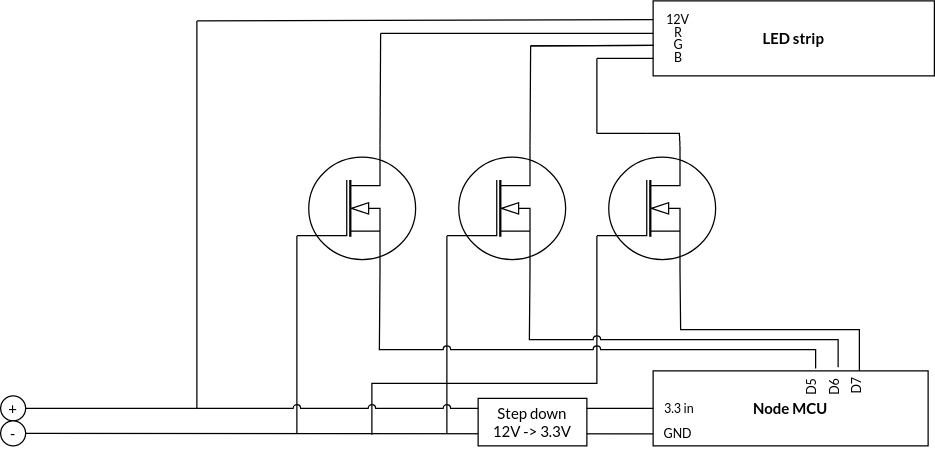

The diagram above was exported from draw.io. Its source (the exported page's mxGraphModel, read from the mxfile embedded in the PNG):
<mxGraphModel dx="932" dy="1006" grid="1" gridSize="10" guides="1" tooltips="1" connect="1" arrows="1" fold="1" page="1" pageScale="1" pageWidth="850" pageHeight="1100" math="0" shadow="0">
  <root>
    <mxCell id="0" />
    <mxCell id="1" parent="0" />
    <mxCell id="99_6Rc86n0vxPslynWPg-46" value="" style="endArrow=none;html=1;rounded=0;entryX=0;entryY=0.72;entryDx=0;entryDy=0;entryPerimeter=0;" edge="1" parent="1" target="99_6Rc86n0vxPslynWPg-9">
      <mxGeometry width="50" height="50" relative="1" as="geometry">
        <mxPoint x="340" y="721" as="sourcePoint" />
        <mxPoint x="504" y="499" as="targetPoint" />
        <Array as="points">
          <mxPoint x="340" y="680" />
          <mxPoint x="520" y="680" />
        </Array>
      </mxGeometry>
    </mxCell>
    <mxCell id="99_6Rc86n0vxPslynWPg-1" value="" style="verticalLabelPosition=bottom;shadow=0;dashed=0;align=center;html=1;verticalAlign=top;shape=mxgraph.electrical.mosfets1.n-channel_mosfet_1;" vertex="1" parent="1">
      <mxGeometry x="280" y="490" width="95" height="100" as="geometry" />
    </mxCell>
    <mxCell id="99_6Rc86n0vxPslynWPg-8" value="" style="verticalLabelPosition=bottom;shadow=0;dashed=0;align=center;html=1;verticalAlign=top;shape=mxgraph.electrical.mosfets1.n-channel_mosfet_1;" vertex="1" parent="1">
      <mxGeometry x="400" y="490" width="95" height="100" as="geometry" />
    </mxCell>
    <mxCell id="99_6Rc86n0vxPslynWPg-9" value="" style="verticalLabelPosition=bottom;shadow=0;dashed=0;align=center;html=1;verticalAlign=top;shape=mxgraph.electrical.mosfets1.n-channel_mosfet_1;" vertex="1" parent="1">
      <mxGeometry x="520" y="490" width="95" height="100" as="geometry" />
    </mxCell>
    <mxCell id="99_6Rc86n0vxPslynWPg-10" value="" style="endArrow=none;html=1;rounded=0;exitX=1;exitY=0.5;exitDx=0;exitDy=0;" edge="1" parent="1" source="99_6Rc86n0vxPslynWPg-19">
      <mxGeometry width="50" height="50" relative="1" as="geometry">
        <mxPoint x="66" y="700" as="sourcePoint" />
        <mxPoint x="200" y="700" as="targetPoint" />
      </mxGeometry>
    </mxCell>
    <mxCell id="99_6Rc86n0vxPslynWPg-11" value="" style="endArrow=none;html=1;rounded=0;exitX=1;exitY=0.5;exitDx=0;exitDy=0;entryX=0.001;entryY=0.841;entryDx=0;entryDy=0;entryPerimeter=0;" edge="1" parent="1" target="99_6Rc86n0vxPslynWPg-14">
      <mxGeometry width="50" height="50" relative="1" as="geometry">
        <mxPoint x="63" y="720" as="sourcePoint" />
        <mxPoint x="393.98541104354285" y="721.0164803414216" as="targetPoint" />
      </mxGeometry>
    </mxCell>
    <mxCell id="99_6Rc86n0vxPslynWPg-14" value="&lt;b&gt;Node MCU&lt;/b&gt;" style="rounded=0;whiteSpace=wrap;html=1;" vertex="1" parent="1">
      <mxGeometry x="565" y="670" width="220" height="60" as="geometry" />
    </mxCell>
    <mxCell id="99_6Rc86n0vxPslynWPg-15" value="&lt;div style=&quot;font-size: 10px;&quot;&gt;D5&lt;/div&gt;" style="text;html=1;strokeColor=none;fillColor=none;align=center;verticalAlign=middle;whiteSpace=wrap;rounded=0;rotation=-90;fontSize=10;" vertex="1" parent="1">
      <mxGeometry x="662" y="668" width="60" height="30" as="geometry" />
    </mxCell>
    <mxCell id="99_6Rc86n0vxPslynWPg-16" value="&lt;div style=&quot;font-size: 10px;&quot;&gt;D6&lt;/div&gt;" style="text;html=1;strokeColor=none;fillColor=none;align=center;verticalAlign=middle;whiteSpace=wrap;rounded=0;rotation=-90;fontSize=10;" vertex="1" parent="1">
      <mxGeometry x="680" y="668" width="60" height="30" as="geometry" />
    </mxCell>
    <mxCell id="99_6Rc86n0vxPslynWPg-17" value="&lt;div style=&quot;font-size: 10px;&quot;&gt;D7&lt;/div&gt;" style="text;html=1;strokeColor=none;fillColor=none;align=center;verticalAlign=middle;whiteSpace=wrap;rounded=0;direction=east;rotation=-90;fontSize=10;" vertex="1" parent="1">
      <mxGeometry x="698" y="667" width="60" height="30" as="geometry" />
    </mxCell>
    <mxCell id="99_6Rc86n0vxPslynWPg-18" value="GND" style="text;html=1;strokeColor=none;fillColor=none;align=center;verticalAlign=middle;whiteSpace=wrap;rounded=0;rotation=0;fontSize=10;" vertex="1" parent="1">
      <mxGeometry x="555" y="705" width="60" height="30" as="geometry" />
    </mxCell>
    <mxCell id="99_6Rc86n0vxPslynWPg-19" value="+" style="ellipse;whiteSpace=wrap;html=1;aspect=fixed;" vertex="1" parent="1">
      <mxGeometry x="43" y="690" width="20" height="20" as="geometry" />
    </mxCell>
    <mxCell id="99_6Rc86n0vxPslynWPg-21" value="&lt;div&gt;-&lt;/div&gt;" style="ellipse;whiteSpace=wrap;html=1;aspect=fixed;" vertex="1" parent="1">
      <mxGeometry x="43" y="710" width="20" height="20" as="geometry" />
    </mxCell>
    <mxCell id="99_6Rc86n0vxPslynWPg-22" value="" style="endArrow=none;html=1;rounded=0;entryX=0;entryY=0.72;entryDx=0;entryDy=0;entryPerimeter=0;jumpStyle=arc;" edge="1" parent="1" target="99_6Rc86n0vxPslynWPg-1">
      <mxGeometry width="50" height="50" relative="1" as="geometry">
        <mxPoint x="280" y="720" as="sourcePoint" />
        <mxPoint x="400" y="600" as="targetPoint" />
      </mxGeometry>
    </mxCell>
    <mxCell id="99_6Rc86n0vxPslynWPg-25" value="" style="endArrow=none;html=1;rounded=0;entryX=0;entryY=0.72;entryDx=0;entryDy=0;entryPerimeter=0;" edge="1" parent="1" target="99_6Rc86n0vxPslynWPg-8">
      <mxGeometry width="50" height="50" relative="1" as="geometry">
        <mxPoint x="400" y="720" as="sourcePoint" />
        <mxPoint x="410" y="590" as="targetPoint" />
      </mxGeometry>
    </mxCell>
    <mxCell id="99_6Rc86n0vxPslynWPg-27" value="" style="endArrow=none;html=1;rounded=0;entryX=0;entryY=0.25;entryDx=0;entryDy=0;" edge="1" parent="1" target="99_6Rc86n0vxPslynWPg-29">
      <mxGeometry width="50" height="50" relative="1" as="geometry">
        <mxPoint x="200" y="390" as="sourcePoint" />
        <mxPoint x="560" y="390" as="targetPoint" />
      </mxGeometry>
    </mxCell>
    <mxCell id="99_6Rc86n0vxPslynWPg-28" value="" style="endArrow=none;html=1;rounded=0;" edge="1" parent="1">
      <mxGeometry width="50" height="50" relative="1" as="geometry">
        <mxPoint x="200" y="700" as="sourcePoint" />
        <mxPoint x="200" y="390" as="targetPoint" />
      </mxGeometry>
    </mxCell>
    <mxCell id="99_6Rc86n0vxPslynWPg-29" value="&lt;b&gt;LED strip&lt;/b&gt;" style="rounded=0;whiteSpace=wrap;html=1;" vertex="1" parent="1">
      <mxGeometry x="565" y="374" width="225" height="60" as="geometry" />
    </mxCell>
    <mxCell id="99_6Rc86n0vxPslynWPg-30" value="" style="endArrow=none;html=1;rounded=0;entryX=0;entryY=0.5;entryDx=0;entryDy=0;" edge="1" parent="1">
      <mxGeometry width="50" height="50" relative="1" as="geometry">
        <mxPoint x="347" y="400" as="sourcePoint" />
        <mxPoint x="565" y="400" as="targetPoint" />
      </mxGeometry>
    </mxCell>
    <mxCell id="99_6Rc86n0vxPslynWPg-31" value="" style="endArrow=none;html=1;rounded=0;exitX=0.7;exitY=0;exitDx=0;exitDy=0;exitPerimeter=0;" edge="1" parent="1" source="99_6Rc86n0vxPslynWPg-1">
      <mxGeometry width="50" height="50" relative="1" as="geometry">
        <mxPoint x="360" y="610" as="sourcePoint" />
        <mxPoint x="347" y="400" as="targetPoint" />
      </mxGeometry>
    </mxCell>
    <mxCell id="99_6Rc86n0vxPslynWPg-32" value="" style="endArrow=none;html=1;rounded=0;entryX=0.001;entryY=0.592;entryDx=0;entryDy=0;entryPerimeter=0;" edge="1" parent="1" target="99_6Rc86n0vxPslynWPg-29">
      <mxGeometry width="50" height="50" relative="1" as="geometry">
        <mxPoint x="467" y="410" as="sourcePoint" />
        <mxPoint x="560" y="410" as="targetPoint" />
      </mxGeometry>
    </mxCell>
    <mxCell id="99_6Rc86n0vxPslynWPg-33" value="" style="endArrow=none;html=1;rounded=0;entryX=0;entryY=0.5;entryDx=0;entryDy=0;" edge="1" parent="1">
      <mxGeometry width="50" height="50" relative="1" as="geometry">
        <mxPoint x="520" y="420" as="sourcePoint" />
        <mxPoint x="565" y="420" as="targetPoint" />
      </mxGeometry>
    </mxCell>
    <mxCell id="99_6Rc86n0vxPslynWPg-34" value="" style="endArrow=none;html=1;rounded=0;" edge="1" parent="1">
      <mxGeometry width="50" height="50" relative="1" as="geometry">
        <mxPoint x="520" y="480" as="sourcePoint" />
        <mxPoint x="520" y="420" as="targetPoint" />
      </mxGeometry>
    </mxCell>
    <mxCell id="99_6Rc86n0vxPslynWPg-35" value="" style="endArrow=none;html=1;rounded=0;" edge="1" parent="1">
      <mxGeometry width="50" height="50" relative="1" as="geometry">
        <mxPoint x="560" y="480" as="sourcePoint" />
        <mxPoint x="520" y="480" as="targetPoint" />
      </mxGeometry>
    </mxCell>
    <mxCell id="99_6Rc86n0vxPslynWPg-36" value="" style="endArrow=none;html=1;rounded=0;entryX=0.7;entryY=0;entryDx=0;entryDy=0;entryPerimeter=0;" edge="1" parent="1" target="99_6Rc86n0vxPslynWPg-8">
      <mxGeometry width="50" height="50" relative="1" as="geometry">
        <mxPoint x="467" y="410" as="sourcePoint" />
        <mxPoint x="410" y="560" as="targetPoint" />
      </mxGeometry>
    </mxCell>
    <mxCell id="99_6Rc86n0vxPslynWPg-37" value="" style="endArrow=none;html=1;rounded=0;entryX=0.002;entryY=0.592;entryDx=0;entryDy=0;entryPerimeter=0;" edge="1" parent="1" target="99_6Rc86n0vxPslynWPg-29">
      <mxGeometry width="50" height="50" relative="1" as="geometry">
        <mxPoint x="467" y="410" as="sourcePoint" />
        <mxPoint x="560" y="410" as="targetPoint" />
      </mxGeometry>
    </mxCell>
    <mxCell id="99_6Rc86n0vxPslynWPg-40" value="" style="endArrow=none;html=1;rounded=0;exitX=0.7;exitY=0;exitDx=0;exitDy=0;exitPerimeter=0;" edge="1" parent="1" source="99_6Rc86n0vxPslynWPg-9">
      <mxGeometry width="50" height="50" relative="1" as="geometry">
        <mxPoint x="510" y="540" as="sourcePoint" />
        <mxPoint x="560" y="480" as="targetPoint" />
        <Array as="points">
          <mxPoint x="586" y="480" />
        </Array>
      </mxGeometry>
    </mxCell>
    <mxCell id="99_6Rc86n0vxPslynWPg-42" value="" style="endArrow=none;html=1;rounded=0;entryX=0.7;entryY=1;entryDx=0;entryDy=0;entryPerimeter=0;exitX=0.75;exitY=0;exitDx=0;exitDy=0;jumpStyle=arc;" edge="1" parent="1" source="99_6Rc86n0vxPslynWPg-17" target="99_6Rc86n0vxPslynWPg-8">
      <mxGeometry width="50" height="50" relative="1" as="geometry">
        <mxPoint x="668" y="633" as="sourcePoint" />
        <mxPoint x="487" y="551" as="targetPoint" />
        <Array as="points">
          <mxPoint x="713" y="645" />
          <mxPoint x="466" y="645" />
        </Array>
      </mxGeometry>
    </mxCell>
    <mxCell id="99_6Rc86n0vxPslynWPg-43" value="" style="endArrow=none;html=1;rounded=0;entryX=0.7;entryY=1;entryDx=0;entryDy=0;entryPerimeter=0;exitX=0.75;exitY=0;exitDx=0;exitDy=0;jumpStyle=arc;" edge="1" parent="1" source="99_6Rc86n0vxPslynWPg-16" target="99_6Rc86n0vxPslynWPg-1">
      <mxGeometry width="50" height="50" relative="1" as="geometry">
        <mxPoint x="431" y="577" as="sourcePoint" />
        <mxPoint x="481" y="527" as="targetPoint" />
        <Array as="points">
          <mxPoint x="695" y="653" />
          <mxPoint x="346" y="653" />
        </Array>
      </mxGeometry>
    </mxCell>
    <mxCell id="99_6Rc86n0vxPslynWPg-44" value="" style="endArrow=none;html=1;rounded=0;exitX=0.75;exitY=0;exitDx=0;exitDy=0;entryX=0.7;entryY=1;entryDx=0;entryDy=0;entryPerimeter=0;" edge="1" parent="1">
      <mxGeometry width="50" height="50" relative="1" as="geometry">
        <mxPoint x="730" y="670" as="sourcePoint" />
        <mxPoint x="586.5" y="590" as="targetPoint" />
        <Array as="points">
          <mxPoint x="730" y="637" />
          <mxPoint x="587" y="637" />
        </Array>
      </mxGeometry>
    </mxCell>
    <mxCell id="99_6Rc86n0vxPslynWPg-47" value="" style="endArrow=none;html=1;rounded=0;entryX=0;entryY=0.5;entryDx=0;entryDy=0;jumpStyle=arc;" edge="1" parent="1" target="99_6Rc86n0vxPslynWPg-14">
      <mxGeometry width="50" height="50" relative="1" as="geometry">
        <mxPoint x="200" y="700" as="sourcePoint" />
        <mxPoint x="420" y="480" as="targetPoint" />
      </mxGeometry>
    </mxCell>
    <mxCell id="99_6Rc86n0vxPslynWPg-45" value="&lt;div&gt;Step down&lt;/div&gt;&lt;div&gt;12V -&amp;gt; 3.3V&lt;br&gt;&lt;/div&gt;" style="rounded=0;whiteSpace=wrap;html=1;" vertex="1" parent="1">
      <mxGeometry x="425" y="692" width="87" height="38" as="geometry" />
    </mxCell>
    <mxCell id="99_6Rc86n0vxPslynWPg-49" value="3.3 in" style="text;html=1;strokeColor=none;fillColor=none;align=center;verticalAlign=middle;whiteSpace=wrap;rounded=0;fontSize=10;" vertex="1" parent="1">
      <mxGeometry x="556" y="685" width="60" height="30" as="geometry" />
    </mxCell>
    <mxCell id="99_6Rc86n0vxPslynWPg-50" value="12V" style="text;html=1;strokeColor=none;fillColor=none;align=center;verticalAlign=middle;whiteSpace=wrap;rounded=0;fontSize=10;" vertex="1" parent="1">
      <mxGeometry x="555" y="374" width="60" height="30" as="geometry" />
    </mxCell>
    <mxCell id="99_6Rc86n0vxPslynWPg-51" value="&lt;div&gt;R&lt;/div&gt;" style="text;html=1;strokeColor=none;fillColor=none;align=center;verticalAlign=middle;whiteSpace=wrap;rounded=0;fontSize=10;" vertex="1" parent="1">
      <mxGeometry x="556" y="384" width="59" height="30" as="geometry" />
    </mxCell>
    <mxCell id="99_6Rc86n0vxPslynWPg-52" value="G" style="text;html=1;strokeColor=none;fillColor=none;align=center;verticalAlign=middle;whiteSpace=wrap;rounded=0;fontSize=10;" vertex="1" parent="1">
      <mxGeometry x="556" y="394" width="59" height="30" as="geometry" />
    </mxCell>
    <mxCell id="99_6Rc86n0vxPslynWPg-53" value="B" style="text;html=1;strokeColor=none;fillColor=none;align=center;verticalAlign=middle;whiteSpace=wrap;rounded=0;fontSize=10;" vertex="1" parent="1">
      <mxGeometry x="556" y="404" width="59" height="30" as="geometry" />
    </mxCell>
  </root>
</mxGraphModel>